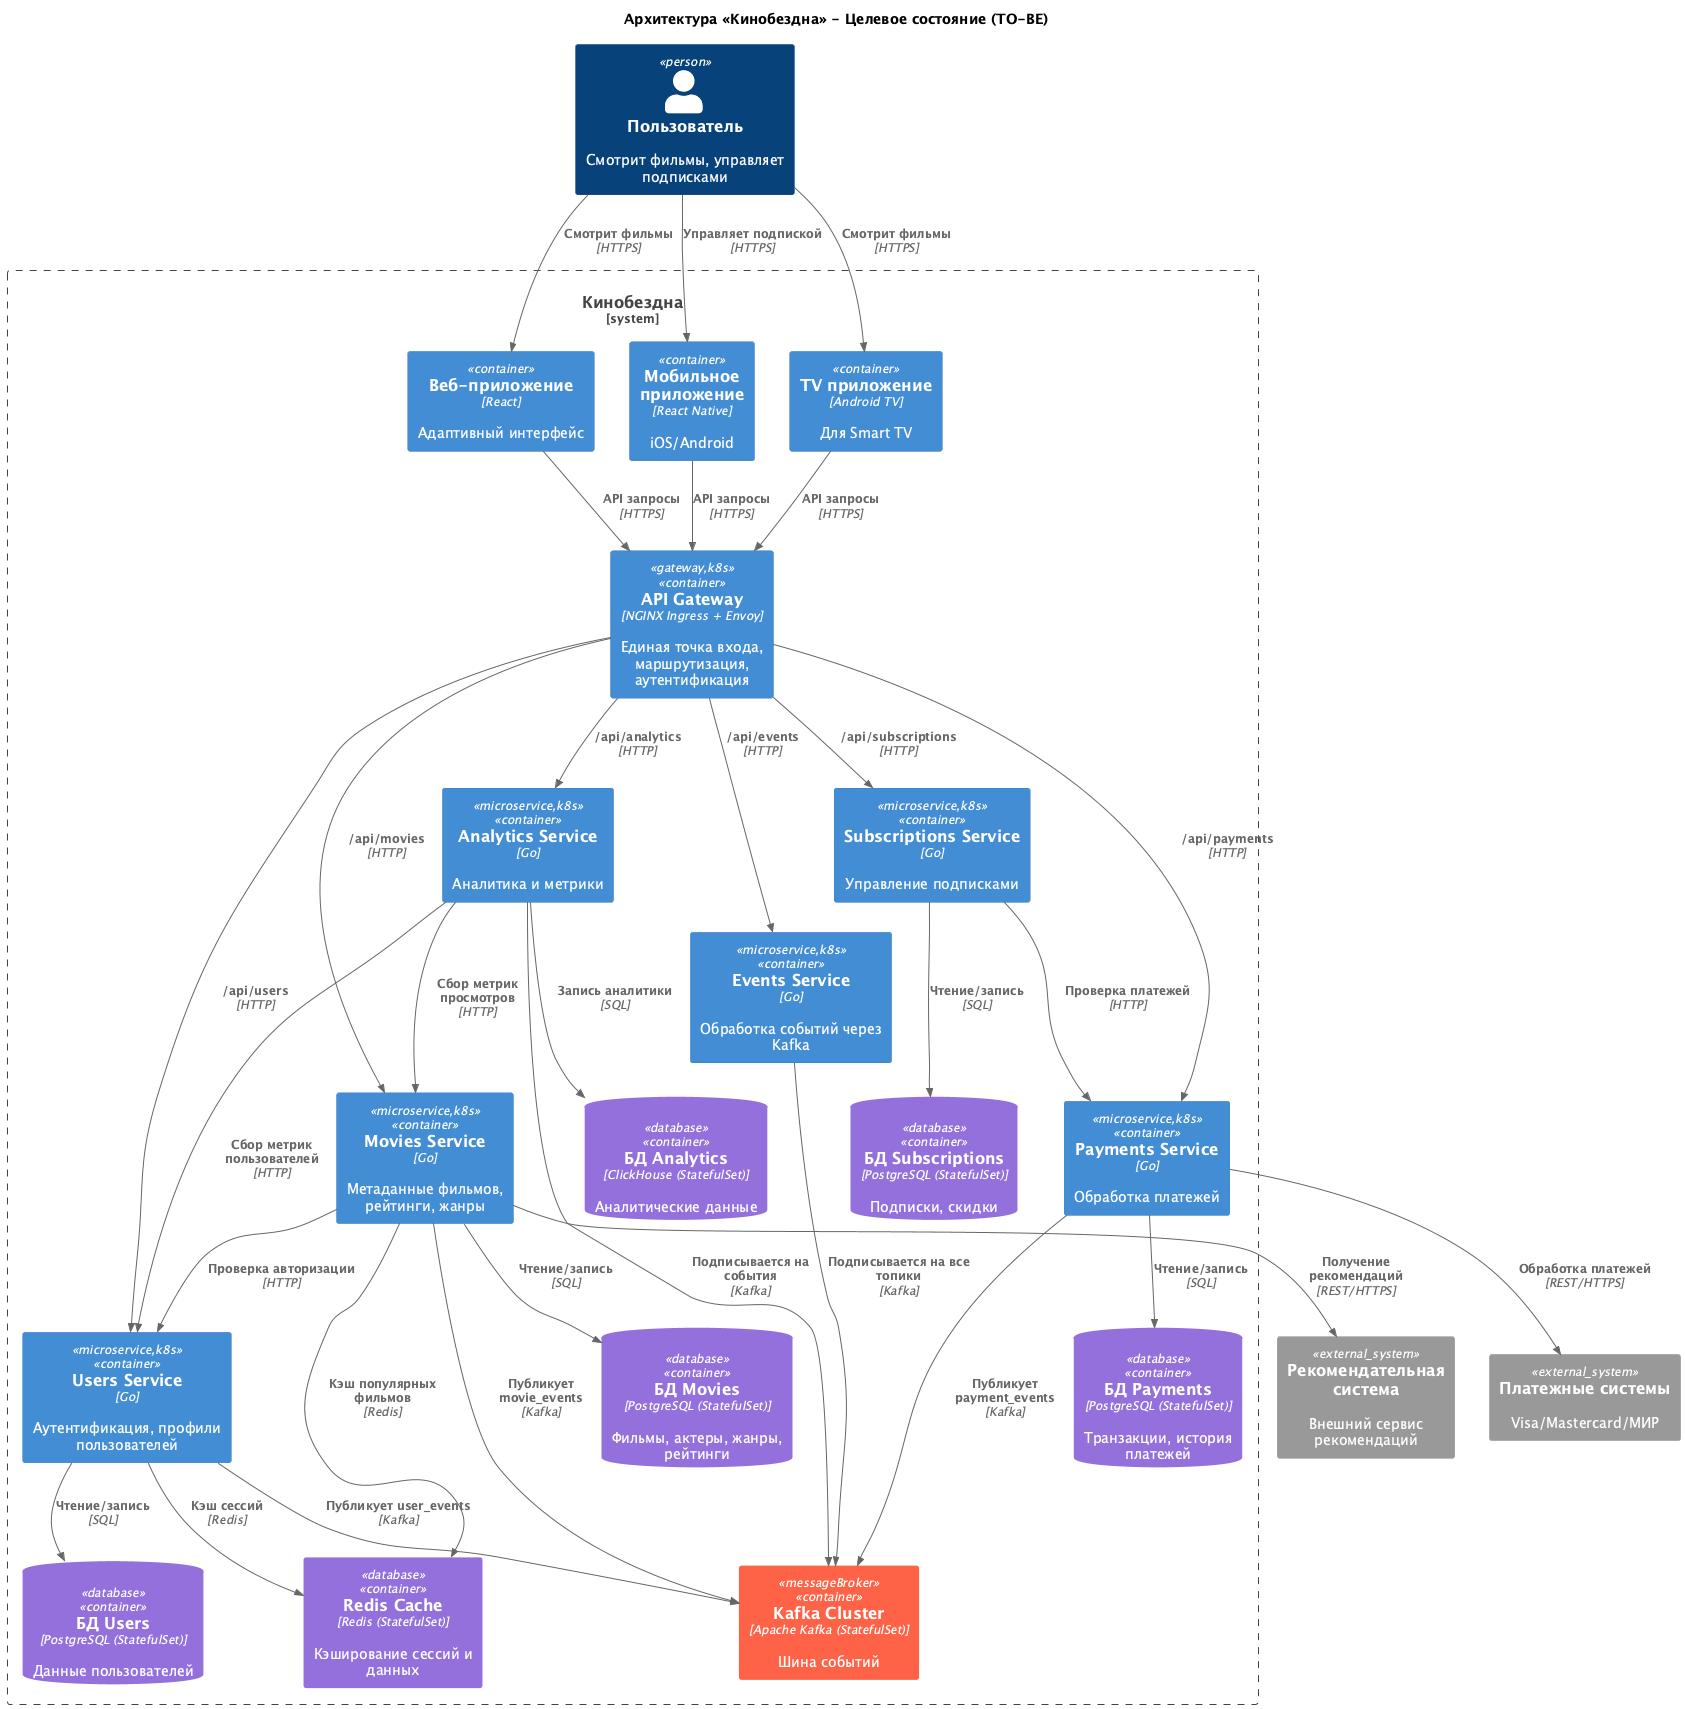

The diagram above was rendered by PlantUML. Its source (embedded in the PNG):
@startuml
!include https://raw.githubusercontent.com/plantuml-stdlib/C4-PlantUML/master/C4_Context.puml
!include https://raw.githubusercontent.com/plantuml-stdlib/C4-PlantUML/master/C4_Container.puml

AddElementTag("microservice", $fontColor="#FFFFFF", $bgColor="#4169E1", $borderColor="#4169E1")
AddElementTag("database", $fontColor="#FFFFFF", $bgColor="#9370DB", $borderColor="#9370DB")
AddElementTag("messageBroker", $fontColor="#FFFFFF", $bgColor="#FF6347", $borderColor="#FF6347")
AddElementTag("external", $fontColor="#FFFFFF", $bgColor="#2E8B57", $borderColor="#2E8B57")
AddElementTag("gateway", $fontColor="#FFFFFF", $bgColor="#DA70D6", $borderColor="#DA70D6")
AddElementTag("k8s", $fontColor="#000000", $bgColor="#F5DEB3", $borderColor="#D2B48C")

title "Архитектура «Кинобездна» - Целевое состояние (TO-BE)"

Person(user, "Пользователь", "Смотрит фильмы, управляет подписками")

System_Ext(recommendationSystem, "Рекомендательная система", "Внешний сервис рекомендаций")
System_Ext(paymentProviders, "Платежные системы", "Visa/Mastercard/МИР")

System_Boundary(cinemaSystem, "Кинобездна") {
    ' Клиентские приложения
    Container(webApp, "Веб-приложение", "React", "Адаптивный интерфейс")
    Container(mobileApp, "Мобильное приложение", "React Native", "iOS/Android")
    Container(tvApp, "TV приложение", "Android TV", "Для Smart TV")
    
    ' API Gateway
    Container(apiGateway, "API Gateway", "NGINX Ingress + Envoy", "Единая точка входа, маршрутизация, аутентификация", $tags="gateway,k8s")
    
    ' Микросервисы
    Container(moviesService, "Movies Service", "Go", "Метаданные фильмов, рейтинги, жанры", $tags="microservice,k8s")
    Container(usersService, "Users Service", "Go", "Аутентификация, профили пользователей", $tags="microservice,k8s")
    Container(subscriptionsService, "Subscriptions Service", "Go", "Управление подписками", $tags="microservice,k8s")
    Container(paymentsService, "Payments Service", "Go", "Обработка платежей", $tags="microservice,k8s")
    Container(eventsService, "Events Service", "Go", "Обработка событий через Kafka", $tags="microservice,k8s")
    Container(analyticsService, "Analytics Service", "Go", "Аналитика и метрики", $tags="microservice,k8s")
    
    ' Базы данных
    ContainerDb(moviesDB, "БД Movies", "PostgreSQL (StatefulSet)", "Фильмы, актеры, жанры, рейтинги", $tags="database")
    ContainerDb(usersDB, "БД Users", "PostgreSQL (StatefulSet)", "Данные пользователей", $tags="database")
    ContainerDb(subscriptionsDB, "БД Subscriptions", "PostgreSQL (StatefulSet)", "Подписки, скидки", $tags="database")
    ContainerDb(paymentsDB, "БД Payments", "PostgreSQL (StatefulSet)", "Транзакции, история платежей", $tags="database")
    ContainerDb(analyticsDB, "БД Analytics", "ClickHouse (StatefulSet)", "Аналитические данные", $tags="database")
    
    ' Kafka
    Container(kafka, "Kafka Cluster", "Apache Kafka (StatefulSet)", "Шина событий", $tags="messageBroker")
    
    ' Кэш
    Container(redis, "Redis Cache", "Redis (StatefulSet)", "Кэширование сессий и данных", $tags="database")
}

' Связи пользователей
Rel(user, webApp, "Смотрит фильмы", "HTTPS")
Rel(user, mobileApp, "Управляет подпиской", "HTTPS")
Rel(user, tvApp, "Смотрит фильмы", "HTTPS")

' Связи клиентов с API Gateway
Rel(webApp, apiGateway, "API запросы", "HTTPS")
Rel(mobileApp, apiGateway, "API запросы", "HTTPS")
Rel(tvApp, apiGateway, "API запросы", "HTTPS")

' Связи API Gateway с микросервисами
Rel(apiGateway, moviesService, "/api/movies", "HTTP")
Rel(apiGateway, usersService, "/api/users", "HTTP")
Rel(apiGateway, subscriptionsService, "/api/subscriptions", "HTTP")
Rel(apiGateway, paymentsService, "/api/payments", "HTTP")
Rel(apiGateway, eventsService, "/api/events", "HTTP")
Rel(apiGateway, analyticsService, "/api/analytics", "HTTP")

' Внутренние связи между сервисами
Rel(moviesService, usersService, "Проверка авторизации", "HTTP")
Rel(subscriptionsService, paymentsService, "Проверка платежей", "HTTP")
Rel(analyticsService, moviesService, "Сбор метрик просмотров", "HTTP")
Rel(analyticsService, usersService, "Сбор метрик пользователей", "HTTP")

' Связи сервисов с БД
Rel(moviesService, moviesDB, "Чтение/запись", "SQL")
Rel(usersService, usersDB, "Чтение/запись", "SQL")
Rel(subscriptionsService, subscriptionsDB, "Чтение/запись", "SQL")
Rel(paymentsService, paymentsDB, "Чтение/запись", "SQL")
Rel(analyticsService, analyticsDB, "Запись аналитики", "SQL")

' Кэширование
Rel(moviesService, redis, "Кэш популярных фильмов", "Redis")
Rel(usersService, redis, "Кэш сессий", "Redis")

' Внешние интеграции
Rel(paymentsService, paymentProviders, "Обработка платежей", "REST/HTTPS")
Rel(moviesService, recommendationSystem, "Получение рекомендаций", "REST/HTTPS")

' Событийная архитектура
Rel(usersService, kafka, "Публикует user_events", "Kafka")
Rel(paymentsService, kafka, "Публикует payment_events", "Kafka")
Rel(moviesService, kafka, "Публикует movie_events", "Kafka")
Rel(eventsService, kafka, "Подписывается на все топики", "Kafka")
Rel(analyticsService, kafka, "Подписывается на события", "Kafka")
@enduml